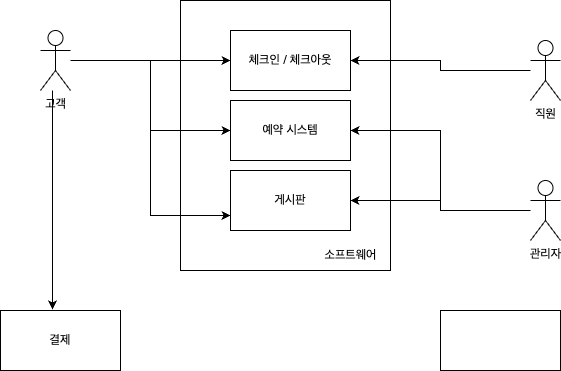

The diagram above was exported from draw.io. Its source (the exported page's mxGraphModel, read from the mxfile embedded in the PNG):
<mxGraphModel dx="954" dy="521" grid="1" gridSize="10" guides="1" tooltips="1" connect="1" arrows="1" fold="1" page="1" pageScale="1" pageWidth="827" pageHeight="1169" math="0" shadow="0">
  <root>
    <mxCell id="0" />
    <mxCell id="1" parent="0" />
    <mxCell id="siMo5bdsU3LAe_qJ3_BI-17" value="" style="rounded=0;whiteSpace=wrap;html=1;" vertex="1" parent="1">
      <mxGeometry x="260" y="10" width="210" height="270" as="geometry" />
    </mxCell>
    <mxCell id="siMo5bdsU3LAe_qJ3_BI-36" style="edgeStyle=orthogonalEdgeStyle;rounded=0;orthogonalLoop=1;jettySize=auto;html=1;entryX=0;entryY=0.5;entryDx=0;entryDy=0;" edge="1" parent="1" source="siMo5bdsU3LAe_qJ3_BI-8" target="siMo5bdsU3LAe_qJ3_BI-33">
      <mxGeometry relative="1" as="geometry" />
    </mxCell>
    <mxCell id="siMo5bdsU3LAe_qJ3_BI-37" style="edgeStyle=orthogonalEdgeStyle;rounded=0;orthogonalLoop=1;jettySize=auto;html=1;entryX=0;entryY=0.5;entryDx=0;entryDy=0;" edge="1" parent="1" source="siMo5bdsU3LAe_qJ3_BI-8" target="siMo5bdsU3LAe_qJ3_BI-31">
      <mxGeometry relative="1" as="geometry" />
    </mxCell>
    <mxCell id="siMo5bdsU3LAe_qJ3_BI-8" value="고객" style="shape=umlActor;verticalLabelPosition=bottom;verticalAlign=top;html=1;outlineConnect=0;" vertex="1" parent="1">
      <mxGeometry x="120" y="40" width="30" height="60" as="geometry" />
    </mxCell>
    <mxCell id="siMo5bdsU3LAe_qJ3_BI-32" style="edgeStyle=orthogonalEdgeStyle;rounded=0;orthogonalLoop=1;jettySize=auto;html=1;entryX=1;entryY=0.5;entryDx=0;entryDy=0;" edge="1" parent="1" source="siMo5bdsU3LAe_qJ3_BI-18" target="siMo5bdsU3LAe_qJ3_BI-31">
      <mxGeometry relative="1" as="geometry" />
    </mxCell>
    <mxCell id="siMo5bdsU3LAe_qJ3_BI-18" value="직원&lt;br&gt;" style="shape=umlActor;verticalLabelPosition=bottom;verticalAlign=top;html=1;outlineConnect=0;" vertex="1" parent="1">
      <mxGeometry x="610" y="50" width="30" height="60" as="geometry" />
    </mxCell>
    <mxCell id="siMo5bdsU3LAe_qJ3_BI-30" style="edgeStyle=orthogonalEdgeStyle;rounded=0;orthogonalLoop=1;jettySize=auto;html=1;" edge="1" parent="1" source="siMo5bdsU3LAe_qJ3_BI-20" target="siMo5bdsU3LAe_qJ3_BI-26">
      <mxGeometry relative="1" as="geometry" />
    </mxCell>
    <mxCell id="siMo5bdsU3LAe_qJ3_BI-35" style="edgeStyle=orthogonalEdgeStyle;rounded=0;orthogonalLoop=1;jettySize=auto;html=1;entryX=1;entryY=0.5;entryDx=0;entryDy=0;" edge="1" parent="1" source="siMo5bdsU3LAe_qJ3_BI-20" target="siMo5bdsU3LAe_qJ3_BI-33">
      <mxGeometry relative="1" as="geometry" />
    </mxCell>
    <mxCell id="siMo5bdsU3LAe_qJ3_BI-20" value="관리자&lt;br&gt;" style="shape=umlActor;verticalLabelPosition=bottom;verticalAlign=top;html=1;outlineConnect=0;" vertex="1" parent="1">
      <mxGeometry x="610" y="190" width="30" height="60" as="geometry" />
    </mxCell>
    <mxCell id="siMo5bdsU3LAe_qJ3_BI-26" value="게시판" style="rounded=0;whiteSpace=wrap;html=1;" vertex="1" parent="1">
      <mxGeometry x="310" y="180" width="120" height="60" as="geometry" />
    </mxCell>
    <mxCell id="siMo5bdsU3LAe_qJ3_BI-29" style="edgeStyle=orthogonalEdgeStyle;rounded=0;orthogonalLoop=1;jettySize=auto;html=1;entryX=0;entryY=0.75;entryDx=0;entryDy=0;" edge="1" parent="1" source="siMo5bdsU3LAe_qJ3_BI-8" target="siMo5bdsU3LAe_qJ3_BI-26">
      <mxGeometry relative="1" as="geometry">
        <Array as="points">
          <mxPoint x="230" y="70" />
          <mxPoint x="230" y="225" />
        </Array>
      </mxGeometry>
    </mxCell>
    <mxCell id="siMo5bdsU3LAe_qJ3_BI-31" value="체크인 / 체크아웃" style="rounded=0;whiteSpace=wrap;html=1;" vertex="1" parent="1">
      <mxGeometry x="310" y="40" width="120" height="60" as="geometry" />
    </mxCell>
    <mxCell id="siMo5bdsU3LAe_qJ3_BI-33" value="예약 시스템" style="rounded=0;whiteSpace=wrap;html=1;" vertex="1" parent="1">
      <mxGeometry x="310" y="110" width="120" height="60" as="geometry" />
    </mxCell>
    <mxCell id="siMo5bdsU3LAe_qJ3_BI-34" value="결제" style="rounded=0;whiteSpace=wrap;html=1;" vertex="1" parent="1">
      <mxGeometry x="80" y="320" width="120" height="60" as="geometry" />
    </mxCell>
    <mxCell id="siMo5bdsU3LAe_qJ3_BI-38" style="edgeStyle=orthogonalEdgeStyle;rounded=0;orthogonalLoop=1;jettySize=auto;html=1;entryX=0.433;entryY=-0.017;entryDx=0;entryDy=0;entryPerimeter=0;" edge="1" parent="1" source="siMo5bdsU3LAe_qJ3_BI-8" target="siMo5bdsU3LAe_qJ3_BI-34">
      <mxGeometry relative="1" as="geometry">
        <Array as="points">
          <mxPoint x="132" y="220" />
          <mxPoint x="132" y="220" />
        </Array>
      </mxGeometry>
    </mxCell>
    <mxCell id="siMo5bdsU3LAe_qJ3_BI-39" value="소프트웨어" style="text;html=1;align=center;verticalAlign=middle;resizable=0;points=[];autosize=1;strokeColor=none;fillColor=none;" vertex="1" parent="1">
      <mxGeometry x="390" y="250" width="80" height="30" as="geometry" />
    </mxCell>
    <mxCell id="siMo5bdsU3LAe_qJ3_BI-40" value="" style="rounded=0;whiteSpace=wrap;html=1;" vertex="1" parent="1">
      <mxGeometry x="520" y="320" width="120" height="60" as="geometry" />
    </mxCell>
  </root>
</mxGraphModel>